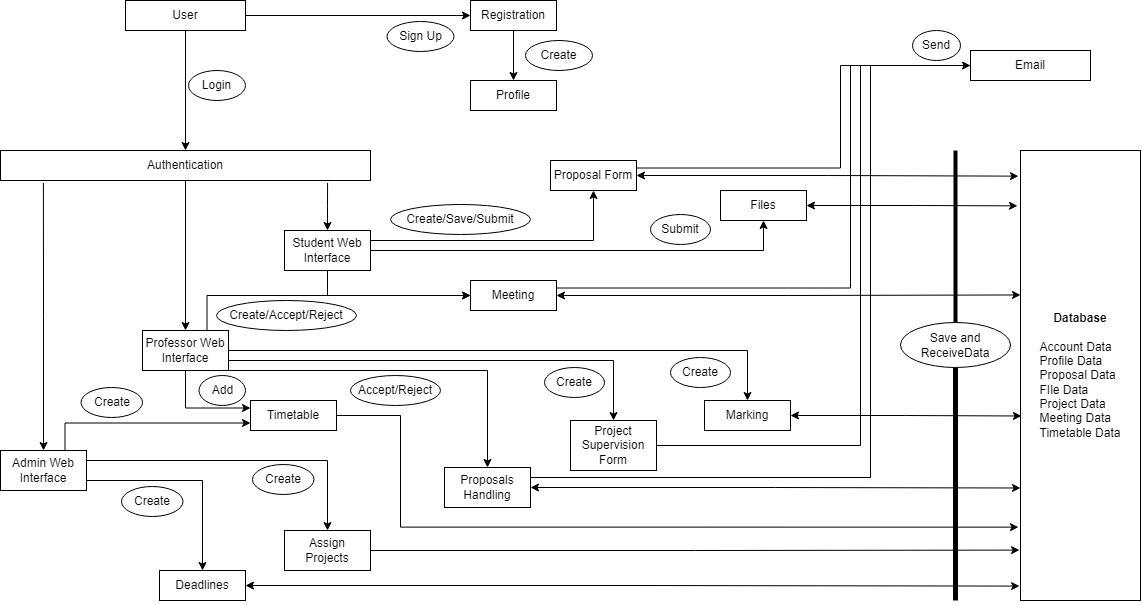

The diagram above was exported from draw.io. Its source (the exported page's mxGraphModel, read from the mxfile embedded in the PNG):
<mxGraphModel dx="2140" dy="1895" grid="1" gridSize="10" guides="1" tooltips="1" connect="1" arrows="1" fold="1" page="1" pageScale="1" pageWidth="827" pageHeight="1169" math="0" shadow="0">
  <root>
    <mxCell id="0" />
    <mxCell id="1" parent="0" />
    <mxCell id="ulgFfiQTr4zG3HRahc7K-99" style="edgeStyle=orthogonalEdgeStyle;rounded=0;orthogonalLoop=1;jettySize=auto;html=1;exitX=0.5;exitY=0;exitDx=0;exitDy=0;entryX=1;entryY=0.5;entryDx=0;entryDy=0;startArrow=classic;startFill=1;endArrow=none;endFill=0;" edge="1" parent="1" source="ulgFfiQTr4zG3HRahc7K-7" target="ulgFfiQTr4zG3HRahc7K-53">
      <mxGeometry relative="1" as="geometry" />
    </mxCell>
    <mxCell id="ulgFfiQTr4zG3HRahc7K-115" style="edgeStyle=orthogonalEdgeStyle;rounded=0;orthogonalLoop=1;jettySize=auto;html=1;exitX=1;exitY=0.5;exitDx=0;exitDy=0;entryX=0.008;entryY=0.59;entryDx=0;entryDy=0;entryPerimeter=0;startArrow=classic;startFill=1;endArrow=classic;endFill=1;" edge="1" parent="1" source="ulgFfiQTr4zG3HRahc7K-7" target="ulgFfiQTr4zG3HRahc7K-57">
      <mxGeometry relative="1" as="geometry" />
    </mxCell>
    <mxCell id="ulgFfiQTr4zG3HRahc7K-7" value="Marking" style="whiteSpace=wrap;html=1;align=center;" vertex="1" parent="1">
      <mxGeometry x="274" y="320" width="86" height="30" as="geometry" />
    </mxCell>
    <mxCell id="ulgFfiQTr4zG3HRahc7K-98" style="edgeStyle=orthogonalEdgeStyle;rounded=0;orthogonalLoop=1;jettySize=auto;html=1;exitX=0.5;exitY=0;exitDx=0;exitDy=0;entryX=1;entryY=0.75;entryDx=0;entryDy=0;startArrow=classic;startFill=1;endArrow=none;endFill=0;" edge="1" parent="1" source="ulgFfiQTr4zG3HRahc7K-8" target="ulgFfiQTr4zG3HRahc7K-53">
      <mxGeometry relative="1" as="geometry" />
    </mxCell>
    <mxCell id="ulgFfiQTr4zG3HRahc7K-127" style="edgeStyle=orthogonalEdgeStyle;rounded=0;orthogonalLoop=1;jettySize=auto;html=1;exitX=1;exitY=0.5;exitDx=0;exitDy=0;entryX=0;entryY=0.5;entryDx=0;entryDy=0;strokeWidth=1;startArrow=none;startFill=0;endArrow=none;endFill=0;" edge="1" parent="1" source="ulgFfiQTr4zG3HRahc7K-8" target="ulgFfiQTr4zG3HRahc7K-16">
      <mxGeometry relative="1" as="geometry">
        <Array as="points">
          <mxPoint x="430" y="365" />
          <mxPoint x="430" y="-15" />
        </Array>
      </mxGeometry>
    </mxCell>
    <mxCell id="ulgFfiQTr4zG3HRahc7K-8" value="&lt;div&gt;Project Supervision Form&lt;/div&gt;" style="whiteSpace=wrap;html=1;align=center;" vertex="1" parent="1">
      <mxGeometry x="140" y="340" width="86" height="50" as="geometry" />
    </mxCell>
    <mxCell id="ulgFfiQTr4zG3HRahc7K-103" style="edgeStyle=orthogonalEdgeStyle;rounded=0;orthogonalLoop=1;jettySize=auto;html=1;exitX=0.5;exitY=0;exitDx=0;exitDy=0;entryX=1;entryY=0.75;entryDx=0;entryDy=0;startArrow=classic;startFill=1;endArrow=none;endFill=0;" edge="1" parent="1" source="ulgFfiQTr4zG3HRahc7K-12" target="ulgFfiQTr4zG3HRahc7K-54">
      <mxGeometry relative="1" as="geometry" />
    </mxCell>
    <mxCell id="ulgFfiQTr4zG3HRahc7K-110" style="edgeStyle=orthogonalEdgeStyle;rounded=0;orthogonalLoop=1;jettySize=auto;html=1;exitX=1;exitY=0.5;exitDx=0;exitDy=0;entryX=-0.008;entryY=0.968;entryDx=0;entryDy=0;entryPerimeter=0;startArrow=classic;startFill=1;endArrow=classic;endFill=1;" edge="1" parent="1" source="ulgFfiQTr4zG3HRahc7K-12" target="ulgFfiQTr4zG3HRahc7K-57">
      <mxGeometry relative="1" as="geometry" />
    </mxCell>
    <mxCell id="ulgFfiQTr4zG3HRahc7K-12" value="Deadlines" style="whiteSpace=wrap;html=1;align=center;" vertex="1" parent="1">
      <mxGeometry x="-271" y="490" width="86" height="30" as="geometry" />
    </mxCell>
    <mxCell id="ulgFfiQTr4zG3HRahc7K-16" value="Email" style="whiteSpace=wrap;html=1;align=center;" vertex="1" parent="1">
      <mxGeometry x="540" y="-30" width="120" height="30" as="geometry" />
    </mxCell>
    <mxCell id="ulgFfiQTr4zG3HRahc7K-97" style="edgeStyle=orthogonalEdgeStyle;rounded=0;orthogonalLoop=1;jettySize=auto;html=1;exitX=0.5;exitY=0;exitDx=0;exitDy=0;entryX=1;entryY=1;entryDx=0;entryDy=0;startArrow=classic;startFill=1;endArrow=none;endFill=0;" edge="1" parent="1" source="ulgFfiQTr4zG3HRahc7K-18" target="ulgFfiQTr4zG3HRahc7K-53">
      <mxGeometry relative="1" as="geometry">
        <Array as="points">
          <mxPoint x="57" y="290" />
        </Array>
      </mxGeometry>
    </mxCell>
    <mxCell id="ulgFfiQTr4zG3HRahc7K-113" style="edgeStyle=orthogonalEdgeStyle;rounded=0;orthogonalLoop=1;jettySize=auto;html=1;exitX=1;exitY=0.5;exitDx=0;exitDy=0;entryX=0;entryY=0.75;entryDx=0;entryDy=0;startArrow=classic;startFill=1;endArrow=classic;endFill=1;" edge="1" parent="1" source="ulgFfiQTr4zG3HRahc7K-18" target="ulgFfiQTr4zG3HRahc7K-57">
      <mxGeometry relative="1" as="geometry" />
    </mxCell>
    <mxCell id="ulgFfiQTr4zG3HRahc7K-125" style="edgeStyle=orthogonalEdgeStyle;rounded=0;orthogonalLoop=1;jettySize=auto;html=1;exitX=1;exitY=0.25;exitDx=0;exitDy=0;entryX=0;entryY=0.5;entryDx=0;entryDy=0;strokeWidth=1;startArrow=none;startFill=0;endArrow=classic;endFill=1;" edge="1" parent="1" source="ulgFfiQTr4zG3HRahc7K-18" target="ulgFfiQTr4zG3HRahc7K-16">
      <mxGeometry relative="1" as="geometry">
        <Array as="points">
          <mxPoint x="440" y="397" />
          <mxPoint x="440" y="-15" />
        </Array>
      </mxGeometry>
    </mxCell>
    <mxCell id="ulgFfiQTr4zG3HRahc7K-18" value="Proposals Handling" style="whiteSpace=wrap;html=1;align=center;" vertex="1" parent="1">
      <mxGeometry x="14" y="387" width="86" height="40" as="geometry" />
    </mxCell>
    <mxCell id="ulgFfiQTr4zG3HRahc7K-104" style="edgeStyle=orthogonalEdgeStyle;rounded=0;orthogonalLoop=1;jettySize=auto;html=1;exitX=0.5;exitY=0;exitDx=0;exitDy=0;entryX=1;entryY=0.25;entryDx=0;entryDy=0;startArrow=classic;startFill=1;endArrow=none;endFill=0;" edge="1" parent="1" source="ulgFfiQTr4zG3HRahc7K-20" target="ulgFfiQTr4zG3HRahc7K-54">
      <mxGeometry relative="1" as="geometry" />
    </mxCell>
    <mxCell id="ulgFfiQTr4zG3HRahc7K-111" style="edgeStyle=orthogonalEdgeStyle;rounded=0;orthogonalLoop=1;jettySize=auto;html=1;exitX=1;exitY=0.5;exitDx=0;exitDy=0;entryX=-0.008;entryY=0.888;entryDx=0;entryDy=0;entryPerimeter=0;startArrow=none;startFill=0;endArrow=classic;endFill=1;" edge="1" parent="1" source="ulgFfiQTr4zG3HRahc7K-20" target="ulgFfiQTr4zG3HRahc7K-57">
      <mxGeometry relative="1" as="geometry" />
    </mxCell>
    <mxCell id="ulgFfiQTr4zG3HRahc7K-20" value="Assign&lt;br&gt;Projects" style="whiteSpace=wrap;html=1;align=center;" vertex="1" parent="1">
      <mxGeometry x="-146" y="450" width="86" height="40" as="geometry" />
    </mxCell>
    <mxCell id="ulgFfiQTr4zG3HRahc7K-84" style="edgeStyle=orthogonalEdgeStyle;rounded=0;orthogonalLoop=1;jettySize=auto;html=1;exitX=0;exitY=0.5;exitDx=0;exitDy=0;entryX=0.5;entryY=1;entryDx=0;entryDy=0;startArrow=classic;startFill=1;endArrow=none;endFill=0;" edge="1" parent="1" source="ulgFfiQTr4zG3HRahc7K-22" target="ulgFfiQTr4zG3HRahc7K-51">
      <mxGeometry relative="1" as="geometry" />
    </mxCell>
    <mxCell id="ulgFfiQTr4zG3HRahc7K-85" style="edgeStyle=orthogonalEdgeStyle;rounded=0;orthogonalLoop=1;jettySize=auto;html=1;exitX=0;exitY=0.5;exitDx=0;exitDy=0;entryX=0.75;entryY=0;entryDx=0;entryDy=0;startArrow=classic;startFill=1;endArrow=none;endFill=0;" edge="1" parent="1" source="ulgFfiQTr4zG3HRahc7K-22" target="ulgFfiQTr4zG3HRahc7K-53">
      <mxGeometry relative="1" as="geometry" />
    </mxCell>
    <mxCell id="ulgFfiQTr4zG3HRahc7K-117" style="edgeStyle=orthogonalEdgeStyle;rounded=0;orthogonalLoop=1;jettySize=auto;html=1;exitX=1;exitY=0.5;exitDx=0;exitDy=0;entryX=0;entryY=0.321;entryDx=0;entryDy=0;entryPerimeter=0;startArrow=classic;startFill=1;endArrow=classic;endFill=1;" edge="1" parent="1" source="ulgFfiQTr4zG3HRahc7K-22" target="ulgFfiQTr4zG3HRahc7K-57">
      <mxGeometry relative="1" as="geometry" />
    </mxCell>
    <mxCell id="ulgFfiQTr4zG3HRahc7K-123" style="edgeStyle=orthogonalEdgeStyle;rounded=0;orthogonalLoop=1;jettySize=auto;html=1;exitX=1;exitY=0.25;exitDx=0;exitDy=0;entryX=0;entryY=0.5;entryDx=0;entryDy=0;startArrow=none;startFill=0;endArrow=none;endFill=0;" edge="1" parent="1" source="ulgFfiQTr4zG3HRahc7K-22" target="ulgFfiQTr4zG3HRahc7K-16">
      <mxGeometry relative="1" as="geometry">
        <Array as="points">
          <mxPoint x="420" y="208" />
          <mxPoint x="420" y="-15" />
        </Array>
      </mxGeometry>
    </mxCell>
    <mxCell id="ulgFfiQTr4zG3HRahc7K-22" value="Meeting" style="whiteSpace=wrap;html=1;align=center;" vertex="1" parent="1">
      <mxGeometry x="40" y="200" width="86" height="30" as="geometry" />
    </mxCell>
    <mxCell id="ulgFfiQTr4zG3HRahc7K-88" style="edgeStyle=orthogonalEdgeStyle;rounded=0;orthogonalLoop=1;jettySize=auto;html=1;exitX=0;exitY=0.25;exitDx=0;exitDy=0;entryX=0.5;entryY=1;entryDx=0;entryDy=0;startArrow=classic;startFill=1;endArrow=none;endFill=0;" edge="1" parent="1" source="ulgFfiQTr4zG3HRahc7K-24" target="ulgFfiQTr4zG3HRahc7K-53">
      <mxGeometry relative="1" as="geometry" />
    </mxCell>
    <mxCell id="ulgFfiQTr4zG3HRahc7K-93" style="edgeStyle=orthogonalEdgeStyle;rounded=0;orthogonalLoop=1;jettySize=auto;html=1;exitX=0;exitY=0.75;exitDx=0;exitDy=0;entryX=0.75;entryY=0;entryDx=0;entryDy=0;startArrow=classic;startFill=1;endArrow=none;endFill=0;" edge="1" parent="1" source="ulgFfiQTr4zG3HRahc7K-24" target="ulgFfiQTr4zG3HRahc7K-54">
      <mxGeometry relative="1" as="geometry" />
    </mxCell>
    <mxCell id="ulgFfiQTr4zG3HRahc7K-116" style="edgeStyle=orthogonalEdgeStyle;rounded=0;orthogonalLoop=1;jettySize=auto;html=1;exitX=1;exitY=0.5;exitDx=0;exitDy=0;entryX=-0.017;entryY=0.837;entryDx=0;entryDy=0;entryPerimeter=0;startArrow=none;startFill=0;endArrow=classic;endFill=1;" edge="1" parent="1" source="ulgFfiQTr4zG3HRahc7K-24" target="ulgFfiQTr4zG3HRahc7K-57">
      <mxGeometry relative="1" as="geometry">
        <Array as="points">
          <mxPoint x="-30" y="335" />
          <mxPoint x="-30" y="447" />
        </Array>
      </mxGeometry>
    </mxCell>
    <mxCell id="ulgFfiQTr4zG3HRahc7K-24" value="Timetable" style="whiteSpace=wrap;html=1;align=center;" vertex="1" parent="1">
      <mxGeometry x="-180" y="320" width="86" height="30" as="geometry" />
    </mxCell>
    <mxCell id="ulgFfiQTr4zG3HRahc7K-73" style="edgeStyle=orthogonalEdgeStyle;rounded=0;orthogonalLoop=1;jettySize=auto;html=1;exitX=0.5;exitY=0;exitDx=0;exitDy=0;entryX=0.884;entryY=1.083;entryDx=0;entryDy=0;entryPerimeter=0;startArrow=classic;startFill=1;endArrow=none;endFill=0;" edge="1" parent="1" source="ulgFfiQTr4zG3HRahc7K-51" target="ulgFfiQTr4zG3HRahc7K-55">
      <mxGeometry relative="1" as="geometry" />
    </mxCell>
    <mxCell id="ulgFfiQTr4zG3HRahc7K-51" value="Student Web Interface" style="whiteSpace=wrap;html=1;align=center;" vertex="1" parent="1">
      <mxGeometry x="-146" y="150" width="86" height="40" as="geometry" />
    </mxCell>
    <mxCell id="ulgFfiQTr4zG3HRahc7K-53" value="Professor Web Interface" style="whiteSpace=wrap;html=1;align=center;" vertex="1" parent="1">
      <mxGeometry x="-288" y="250" width="86" height="40" as="geometry" />
    </mxCell>
    <mxCell id="ulgFfiQTr4zG3HRahc7K-72" style="edgeStyle=orthogonalEdgeStyle;rounded=0;orthogonalLoop=1;jettySize=auto;html=1;exitX=0.5;exitY=0;exitDx=0;exitDy=0;entryX=0.116;entryY=1.083;entryDx=0;entryDy=0;entryPerimeter=0;startArrow=classic;startFill=1;endArrow=none;endFill=0;" edge="1" parent="1" source="ulgFfiQTr4zG3HRahc7K-54" target="ulgFfiQTr4zG3HRahc7K-55">
      <mxGeometry relative="1" as="geometry" />
    </mxCell>
    <mxCell id="ulgFfiQTr4zG3HRahc7K-54" value="Admin Web Interface" style="whiteSpace=wrap;html=1;align=center;" vertex="1" parent="1">
      <mxGeometry x="-430" y="370" width="86" height="40" as="geometry" />
    </mxCell>
    <mxCell id="ulgFfiQTr4zG3HRahc7K-71" style="edgeStyle=orthogonalEdgeStyle;rounded=0;orthogonalLoop=1;jettySize=auto;html=1;exitX=0.5;exitY=1;exitDx=0;exitDy=0;entryX=0.5;entryY=0;entryDx=0;entryDy=0;" edge="1" parent="1" source="ulgFfiQTr4zG3HRahc7K-55" target="ulgFfiQTr4zG3HRahc7K-53">
      <mxGeometry relative="1" as="geometry" />
    </mxCell>
    <mxCell id="ulgFfiQTr4zG3HRahc7K-55" value="Authentication" style="whiteSpace=wrap;html=1;align=center;" vertex="1" parent="1">
      <mxGeometry x="-430" y="70" width="370" height="30" as="geometry" />
    </mxCell>
    <mxCell id="ulgFfiQTr4zG3HRahc7K-66" style="edgeStyle=orthogonalEdgeStyle;rounded=0;orthogonalLoop=1;jettySize=auto;html=1;exitX=0.5;exitY=1;exitDx=0;exitDy=0;entryX=0.5;entryY=0;entryDx=0;entryDy=0;" edge="1" parent="1" source="ulgFfiQTr4zG3HRahc7K-56" target="ulgFfiQTr4zG3HRahc7K-64">
      <mxGeometry relative="1" as="geometry" />
    </mxCell>
    <mxCell id="ulgFfiQTr4zG3HRahc7K-56" value="Registration" style="whiteSpace=wrap;html=1;align=center;" vertex="1" parent="1">
      <mxGeometry x="40" y="-80" width="86" height="30" as="geometry" />
    </mxCell>
    <mxCell id="ulgFfiQTr4zG3HRahc7K-57" value="&lt;b&gt;Database&lt;/b&gt;&lt;br&gt;&lt;br&gt;&lt;div style=&quot;text-align: left;&quot;&gt;Account Data&lt;/div&gt;&lt;div style=&quot;text-align: left;&quot;&gt;Profile Data&lt;/div&gt;&lt;div style=&quot;text-align: left;&quot;&gt;Proposal Data&lt;/div&gt;&lt;div style=&quot;text-align: left;&quot;&gt;FIle Data&lt;/div&gt;&lt;div style=&quot;text-align: left;&quot;&gt;Project Data&lt;/div&gt;&lt;div style=&quot;text-align: left;&quot;&gt;Meeting Data&lt;/div&gt;&lt;div style=&quot;text-align: left;&quot;&gt;Timetable Data&lt;/div&gt;" style="whiteSpace=wrap;html=1;align=center;" vertex="1" parent="1">
      <mxGeometry x="590" y="70" width="120" height="450" as="geometry" />
    </mxCell>
    <mxCell id="ulgFfiQTr4zG3HRahc7K-78" style="edgeStyle=orthogonalEdgeStyle;rounded=0;orthogonalLoop=1;jettySize=auto;html=1;exitX=0.5;exitY=1;exitDx=0;exitDy=0;entryX=1;entryY=0.5;entryDx=0;entryDy=0;startArrow=classic;startFill=1;endArrow=none;endFill=0;" edge="1" parent="1" source="ulgFfiQTr4zG3HRahc7K-58" target="ulgFfiQTr4zG3HRahc7K-51">
      <mxGeometry relative="1" as="geometry" />
    </mxCell>
    <mxCell id="ulgFfiQTr4zG3HRahc7K-118" style="edgeStyle=orthogonalEdgeStyle;rounded=0;orthogonalLoop=1;jettySize=auto;html=1;exitX=1;exitY=0.5;exitDx=0;exitDy=0;entryX=-0.025;entryY=0.123;entryDx=0;entryDy=0;entryPerimeter=0;startArrow=classic;startFill=1;endArrow=classic;endFill=1;" edge="1" parent="1" source="ulgFfiQTr4zG3HRahc7K-58" target="ulgFfiQTr4zG3HRahc7K-57">
      <mxGeometry relative="1" as="geometry" />
    </mxCell>
    <mxCell id="ulgFfiQTr4zG3HRahc7K-58" value="Files" style="whiteSpace=wrap;html=1;align=center;" vertex="1" parent="1">
      <mxGeometry x="290" y="110" width="86" height="30" as="geometry" />
    </mxCell>
    <mxCell id="ulgFfiQTr4zG3HRahc7K-77" style="edgeStyle=orthogonalEdgeStyle;rounded=0;orthogonalLoop=1;jettySize=auto;html=1;exitX=0.5;exitY=1;exitDx=0;exitDy=0;entryX=1;entryY=0.25;entryDx=0;entryDy=0;startArrow=classic;startFill=1;endArrow=none;endFill=0;" edge="1" parent="1" source="ulgFfiQTr4zG3HRahc7K-60" target="ulgFfiQTr4zG3HRahc7K-51">
      <mxGeometry relative="1" as="geometry">
        <Array as="points">
          <mxPoint x="163" y="160" />
        </Array>
      </mxGeometry>
    </mxCell>
    <mxCell id="ulgFfiQTr4zG3HRahc7K-119" style="edgeStyle=orthogonalEdgeStyle;rounded=0;orthogonalLoop=1;jettySize=auto;html=1;exitX=1;exitY=0.5;exitDx=0;exitDy=0;entryX=-0.017;entryY=0.057;entryDx=0;entryDy=0;entryPerimeter=0;startArrow=classic;startFill=1;endArrow=classic;endFill=1;" edge="1" parent="1" source="ulgFfiQTr4zG3HRahc7K-60" target="ulgFfiQTr4zG3HRahc7K-57">
      <mxGeometry relative="1" as="geometry" />
    </mxCell>
    <mxCell id="ulgFfiQTr4zG3HRahc7K-126" style="edgeStyle=orthogonalEdgeStyle;rounded=0;orthogonalLoop=1;jettySize=auto;html=1;exitX=1;exitY=0.25;exitDx=0;exitDy=0;entryX=0;entryY=0.5;entryDx=0;entryDy=0;strokeWidth=1;startArrow=none;startFill=0;endArrow=none;endFill=0;" edge="1" parent="1" source="ulgFfiQTr4zG3HRahc7K-60" target="ulgFfiQTr4zG3HRahc7K-16">
      <mxGeometry relative="1" as="geometry">
        <Array as="points">
          <mxPoint x="410" y="88" />
          <mxPoint x="410" y="-15" />
        </Array>
      </mxGeometry>
    </mxCell>
    <mxCell id="ulgFfiQTr4zG3HRahc7K-60" value="Proposal Form" style="whiteSpace=wrap;html=1;align=center;" vertex="1" parent="1">
      <mxGeometry x="120" y="80" width="86" height="30" as="geometry" />
    </mxCell>
    <mxCell id="ulgFfiQTr4zG3HRahc7K-65" style="edgeStyle=orthogonalEdgeStyle;rounded=0;orthogonalLoop=1;jettySize=auto;html=1;exitX=1;exitY=0.5;exitDx=0;exitDy=0;entryX=0;entryY=0.5;entryDx=0;entryDy=0;" edge="1" parent="1" source="ulgFfiQTr4zG3HRahc7K-63" target="ulgFfiQTr4zG3HRahc7K-56">
      <mxGeometry relative="1" as="geometry" />
    </mxCell>
    <mxCell id="ulgFfiQTr4zG3HRahc7K-70" style="edgeStyle=orthogonalEdgeStyle;rounded=0;orthogonalLoop=1;jettySize=auto;html=1;exitX=0.5;exitY=1;exitDx=0;exitDy=0;entryX=0.5;entryY=0;entryDx=0;entryDy=0;" edge="1" parent="1" source="ulgFfiQTr4zG3HRahc7K-63" target="ulgFfiQTr4zG3HRahc7K-55">
      <mxGeometry relative="1" as="geometry" />
    </mxCell>
    <mxCell id="ulgFfiQTr4zG3HRahc7K-63" value="User" style="whiteSpace=wrap;html=1;align=center;" vertex="1" parent="1">
      <mxGeometry x="-305" y="-80" width="120" height="30" as="geometry" />
    </mxCell>
    <mxCell id="ulgFfiQTr4zG3HRahc7K-64" value="Profile" style="whiteSpace=wrap;html=1;align=center;" vertex="1" parent="1">
      <mxGeometry x="40" width="86" height="30" as="geometry" />
    </mxCell>
    <mxCell id="ulgFfiQTr4zG3HRahc7K-67" value="Sign Up" style="ellipse;whiteSpace=wrap;html=1;align=center;" vertex="1" parent="1">
      <mxGeometry x="-43.5" y="-59" width="67" height="30" as="geometry" />
    </mxCell>
    <mxCell id="ulgFfiQTr4zG3HRahc7K-68" value="Create" style="ellipse;whiteSpace=wrap;html=1;align=center;" vertex="1" parent="1">
      <mxGeometry x="95" y="-40" width="67" height="30" as="geometry" />
    </mxCell>
    <mxCell id="ulgFfiQTr4zG3HRahc7K-74" value="Login" style="ellipse;whiteSpace=wrap;html=1;align=center;" vertex="1" parent="1">
      <mxGeometry x="-242" y="-10" width="57" height="30" as="geometry" />
    </mxCell>
    <mxCell id="ulgFfiQTr4zG3HRahc7K-79" value="Create/Save/Submit" style="ellipse;whiteSpace=wrap;html=1;align=center;" vertex="1" parent="1">
      <mxGeometry x="-40" y="124" width="140" height="30" as="geometry" />
    </mxCell>
    <mxCell id="ulgFfiQTr4zG3HRahc7K-80" value="Submit" style="ellipse;whiteSpace=wrap;html=1;align=center;" vertex="1" parent="1">
      <mxGeometry x="220" y="134" width="60" height="30" as="geometry" />
    </mxCell>
    <mxCell id="ulgFfiQTr4zG3HRahc7K-86" value="Create/Accept/Reject" style="ellipse;whiteSpace=wrap;html=1;align=center;" vertex="1" parent="1">
      <mxGeometry x="-214" y="220" width="140" height="30" as="geometry" />
    </mxCell>
    <mxCell id="ulgFfiQTr4zG3HRahc7K-89" value="Add" style="ellipse;whiteSpace=wrap;html=1;align=center;" vertex="1" parent="1">
      <mxGeometry x="-231.5" y="295" width="46.5" height="30" as="geometry" />
    </mxCell>
    <mxCell id="ulgFfiQTr4zG3HRahc7K-95" value="Create" style="ellipse;whiteSpace=wrap;html=1;align=center;" vertex="1" parent="1">
      <mxGeometry x="-349.5" y="307" width="61.5" height="30" as="geometry" />
    </mxCell>
    <mxCell id="ulgFfiQTr4zG3HRahc7K-100" value="Accept/Reject" style="ellipse;whiteSpace=wrap;html=1;align=center;" vertex="1" parent="1">
      <mxGeometry x="-80" y="295" width="90" height="30" as="geometry" />
    </mxCell>
    <mxCell id="ulgFfiQTr4zG3HRahc7K-101" value="Create" style="ellipse;whiteSpace=wrap;html=1;align=center;" vertex="1" parent="1">
      <mxGeometry x="114" y="287" width="60" height="30" as="geometry" />
    </mxCell>
    <mxCell id="ulgFfiQTr4zG3HRahc7K-102" value="Create" style="ellipse;whiteSpace=wrap;html=1;align=center;" vertex="1" parent="1">
      <mxGeometry x="240" y="277" width="60" height="30" as="geometry" />
    </mxCell>
    <mxCell id="ulgFfiQTr4zG3HRahc7K-105" value="Create" style="ellipse;whiteSpace=wrap;html=1;align=center;" vertex="1" parent="1">
      <mxGeometry x="-309" y="406" width="61.5" height="30" as="geometry" />
    </mxCell>
    <mxCell id="ulgFfiQTr4zG3HRahc7K-106" value="Create" style="ellipse;whiteSpace=wrap;html=1;align=center;" vertex="1" parent="1">
      <mxGeometry x="-178" y="384" width="61.5" height="30" as="geometry" />
    </mxCell>
    <mxCell id="ulgFfiQTr4zG3HRahc7K-107" value="Send" style="ellipse;whiteSpace=wrap;html=1;align=center;" vertex="1" parent="1">
      <mxGeometry x="482" y="-50" width="48" height="30" as="geometry" />
    </mxCell>
    <mxCell id="ulgFfiQTr4zG3HRahc7K-121" style="edgeStyle=orthogonalEdgeStyle;rounded=0;orthogonalLoop=1;jettySize=auto;html=1;exitX=0.5;exitY=0;exitDx=0;exitDy=0;startArrow=none;startFill=0;endArrow=none;endFill=0;strokeWidth=4;" edge="1" parent="1" source="ulgFfiQTr4zG3HRahc7K-120">
      <mxGeometry relative="1" as="geometry">
        <mxPoint x="525" y="70" as="targetPoint" />
        <Array as="points">
          <mxPoint x="525" y="70" />
        </Array>
      </mxGeometry>
    </mxCell>
    <mxCell id="ulgFfiQTr4zG3HRahc7K-122" style="edgeStyle=orthogonalEdgeStyle;rounded=0;orthogonalLoop=1;jettySize=auto;html=1;exitX=0.5;exitY=1;exitDx=0;exitDy=0;startArrow=none;startFill=0;endArrow=none;endFill=0;strokeWidth=5;" edge="1" parent="1" source="ulgFfiQTr4zG3HRahc7K-120">
      <mxGeometry relative="1" as="geometry">
        <mxPoint x="525" y="520" as="targetPoint" />
        <Array as="points">
          <mxPoint x="525" y="520" />
        </Array>
      </mxGeometry>
    </mxCell>
    <mxCell id="ulgFfiQTr4zG3HRahc7K-120" value="Save and ReceiveData" style="ellipse;whiteSpace=wrap;html=1;align=center;" vertex="1" parent="1">
      <mxGeometry x="470" y="242" width="110" height="45" as="geometry" />
    </mxCell>
  </root>
</mxGraphModel>